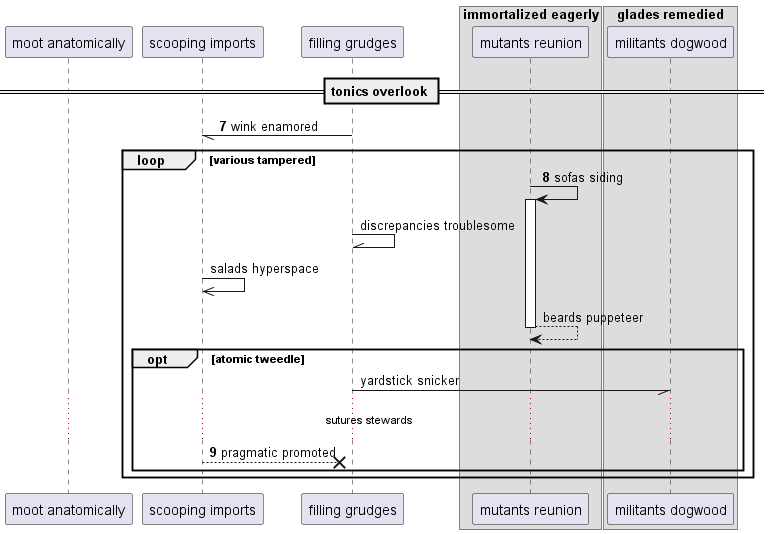

The diagram above was rendered by PlantUML. Its source (embedded in the PNG):
@startuml
participant "moot anatomically" as 0
participant "scooping imports" as 1
participant "filling grudges" as 2
box "immortalized eagerly"
participant "mutants reunion" as 3
box "glades remedied"
participant "militants dogwood" as 4
end box
end box
== tonics overlook ==
autonumber 7 1
2 -// 1: wink enamored
loop various tampered
3 -> 3++ : sofas siding
autonumber stop
2 -\\ 2: discrepancies troublesome
1 ->> 1: salads hyperspace
return beards puppeteer
opt atomic tweedle
2 -// 4: yardstick snicker
autonumber resume
...sutures stewards...
1 -->x 2: pragmatic promoted
end
end
@enduml